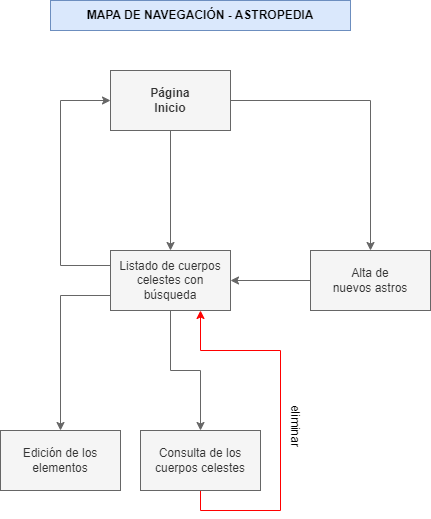

The diagram above was exported from draw.io. Its source (the exported page's mxGraphModel, read from the mxfile embedded in the PNG):
<mxGraphModel dx="954" dy="559" grid="1" gridSize="10" guides="1" tooltips="1" connect="1" arrows="1" fold="1" page="1" pageScale="1" pageWidth="827" pageHeight="1169" math="0" shadow="0">
  <root>
    <mxCell id="0" />
    <mxCell id="1" parent="0" />
    <mxCell id="vMSc7PYR4-7ZpKWtIgRe-6" style="edgeStyle=orthogonalEdgeStyle;rounded=0;orthogonalLoop=1;jettySize=auto;html=1;exitX=0.5;exitY=1;exitDx=0;exitDy=0;entryX=0.5;entryY=0;entryDx=0;entryDy=0;fillColor=#f5f5f5;strokeColor=#666666;" parent="1" source="vMSc7PYR4-7ZpKWtIgRe-2" target="vMSc7PYR4-7ZpKWtIgRe-3" edge="1">
      <mxGeometry relative="1" as="geometry" />
    </mxCell>
    <mxCell id="vMSc7PYR4-7ZpKWtIgRe-7" style="edgeStyle=orthogonalEdgeStyle;rounded=0;orthogonalLoop=1;jettySize=auto;html=1;exitX=1;exitY=0.5;exitDx=0;exitDy=0;entryX=0.5;entryY=0;entryDx=0;entryDy=0;fillColor=#f5f5f5;strokeColor=#666666;" parent="1" source="vMSc7PYR4-7ZpKWtIgRe-2" target="vMSc7PYR4-7ZpKWtIgRe-5" edge="1">
      <mxGeometry relative="1" as="geometry" />
    </mxCell>
    <mxCell id="vMSc7PYR4-7ZpKWtIgRe-2" value="&lt;b&gt;Página&lt;br&gt;Inicio&lt;/b&gt;" style="rounded=0;whiteSpace=wrap;html=1;fillColor=#f5f5f5;fontColor=#333333;strokeColor=#666666;" parent="1" vertex="1">
      <mxGeometry x="330" y="280" width="120" height="60" as="geometry" />
    </mxCell>
    <mxCell id="vMSc7PYR4-7ZpKWtIgRe-8" style="edgeStyle=orthogonalEdgeStyle;rounded=0;orthogonalLoop=1;jettySize=auto;html=1;exitX=0;exitY=0.25;exitDx=0;exitDy=0;entryX=0;entryY=0.5;entryDx=0;entryDy=0;fillColor=#f5f5f5;strokeColor=#666666;" parent="1" source="vMSc7PYR4-7ZpKWtIgRe-3" target="vMSc7PYR4-7ZpKWtIgRe-2" edge="1">
      <mxGeometry relative="1" as="geometry">
        <Array as="points">
          <mxPoint x="280" y="475" />
          <mxPoint x="280" y="310" />
        </Array>
      </mxGeometry>
    </mxCell>
    <mxCell id="vMSc7PYR4-7ZpKWtIgRe-9" style="edgeStyle=orthogonalEdgeStyle;rounded=0;orthogonalLoop=1;jettySize=auto;html=1;exitX=0.5;exitY=1;exitDx=0;exitDy=0;entryX=0.5;entryY=0;entryDx=0;entryDy=0;fillColor=#f5f5f5;strokeColor=#666666;" parent="1" source="vMSc7PYR4-7ZpKWtIgRe-3" target="vMSc7PYR4-7ZpKWtIgRe-13" edge="1">
      <mxGeometry relative="1" as="geometry">
        <mxPoint x="440" y="600" as="targetPoint" />
      </mxGeometry>
    </mxCell>
    <mxCell id="vMSc7PYR4-7ZpKWtIgRe-14" style="edgeStyle=orthogonalEdgeStyle;rounded=0;orthogonalLoop=1;jettySize=auto;html=1;exitX=0;exitY=0.75;exitDx=0;exitDy=0;entryX=0.5;entryY=0;entryDx=0;entryDy=0;fillColor=#f5f5f5;strokeColor=#666666;" parent="1" source="vMSc7PYR4-7ZpKWtIgRe-3" target="vMSc7PYR4-7ZpKWtIgRe-4" edge="1">
      <mxGeometry relative="1" as="geometry">
        <mxPoint x="310" y="610" as="targetPoint" />
      </mxGeometry>
    </mxCell>
    <mxCell id="vMSc7PYR4-7ZpKWtIgRe-3" value="Listado de cuerpos celestes con búsqueda" style="rounded=0;whiteSpace=wrap;html=1;fillColor=#f5f5f5;fontColor=#333333;strokeColor=#666666;" parent="1" vertex="1">
      <mxGeometry x="330" y="460" width="120" height="60" as="geometry" />
    </mxCell>
    <mxCell id="vMSc7PYR4-7ZpKWtIgRe-16" style="edgeStyle=orthogonalEdgeStyle;rounded=0;orthogonalLoop=1;jettySize=auto;html=1;entryX=0.75;entryY=1;entryDx=0;entryDy=0;strokeColor=#FF0000;" parent="1" target="vMSc7PYR4-7ZpKWtIgRe-3" edge="1">
      <mxGeometry relative="1" as="geometry">
        <mxPoint x="420" y="700" as="sourcePoint" />
        <Array as="points">
          <mxPoint x="420" y="720" />
          <mxPoint x="500" y="720" />
          <mxPoint x="500" y="560" />
          <mxPoint x="420" y="560" />
        </Array>
      </mxGeometry>
    </mxCell>
    <mxCell id="vMSc7PYR4-7ZpKWtIgRe-4" value="Edición de los elementos" style="rounded=0;whiteSpace=wrap;html=1;fillColor=#f5f5f5;fontColor=#333333;strokeColor=#666666;" parent="1" vertex="1">
      <mxGeometry x="220" y="640" width="120" height="60" as="geometry" />
    </mxCell>
    <mxCell id="vMSc7PYR4-7ZpKWtIgRe-12" style="edgeStyle=orthogonalEdgeStyle;rounded=0;orthogonalLoop=1;jettySize=auto;html=1;exitX=0;exitY=0.5;exitDx=0;exitDy=0;entryX=1;entryY=0.5;entryDx=0;entryDy=0;fillColor=#f5f5f5;strokeColor=#666666;" parent="1" source="vMSc7PYR4-7ZpKWtIgRe-5" target="vMSc7PYR4-7ZpKWtIgRe-3" edge="1">
      <mxGeometry relative="1" as="geometry" />
    </mxCell>
    <mxCell id="vMSc7PYR4-7ZpKWtIgRe-5" value="Alta de &lt;br&gt;nuevos astros" style="rounded=0;whiteSpace=wrap;html=1;fillColor=#f5f5f5;fontColor=#333333;strokeColor=#666666;" parent="1" vertex="1">
      <mxGeometry x="530" y="460" width="120" height="60" as="geometry" />
    </mxCell>
    <mxCell id="vMSc7PYR4-7ZpKWtIgRe-13" value="Consulta de los cuerpos celestes" style="rounded=0;whiteSpace=wrap;html=1;fillColor=#f5f5f5;fontColor=#333333;strokeColor=#666666;" parent="1" vertex="1">
      <mxGeometry x="360" y="640" width="120" height="60" as="geometry" />
    </mxCell>
    <mxCell id="vMSc7PYR4-7ZpKWtIgRe-19" value="eliminar" style="text;html=1;align=center;verticalAlign=middle;resizable=0;points=[];autosize=1;strokeColor=none;fillColor=none;rotation=90;" parent="1" vertex="1">
      <mxGeometry x="480" y="620" width="70" height="30" as="geometry" />
    </mxCell>
    <mxCell id="vMSc7PYR4-7ZpKWtIgRe-24" value="&lt;b&gt;MAPA DE NAVEGACIÓN - ASTROPEDIA&lt;/b&gt;" style="rounded=0;whiteSpace=wrap;html=1;fillColor=#dae8fc;strokeColor=#6c8ebf;" parent="1" vertex="1">
      <mxGeometry x="270" y="210" width="300" height="30" as="geometry" />
    </mxCell>
  </root>
</mxGraphModel>